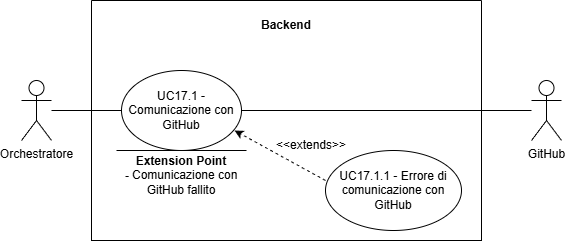

The diagram above was exported from draw.io. Its source (the exported page's mxGraphModel, read from the mxfile embedded in the PNG):
<mxGraphModel dx="1300" dy="787" grid="1" gridSize="10" guides="1" tooltips="1" connect="1" arrows="1" fold="1" page="1" pageScale="1" pageWidth="827" pageHeight="1169" math="0" shadow="0">
  <root>
    <mxCell id="0" />
    <mxCell id="1" parent="0" />
    <mxCell id="v7nT6pqAaHGprwCkuxXL-1" parent="1" style="shape=umlActor;verticalLabelPosition=bottom;verticalAlign=top;html=1;outlineConnect=0;" value="Orchestratore" vertex="1">
      <mxGeometry height="60" width="30" x="110" y="450" as="geometry" />
    </mxCell>
    <mxCell id="v7nT6pqAaHGprwCkuxXL-2" parent="1" style="swimlane;startSize=0;" value="" vertex="1">
      <mxGeometry height="240" width="390" x="180" y="370" as="geometry">
        <mxRectangle height="40" width="50" x="250" y="240" as="alternateBounds" />
      </mxGeometry>
    </mxCell>
    <mxCell id="v7nT6pqAaHGprwCkuxXL-3" parent="v7nT6pqAaHGprwCkuxXL-2" style="text;html=1;whiteSpace=wrap;strokeColor=none;fillColor=none;align=center;verticalAlign=middle;rounded=0;fontStyle=1" value="Backend" vertex="1">
      <mxGeometry height="30" width="60" x="165" y="10" as="geometry" />
    </mxCell>
    <mxCell id="v7nT6pqAaHGprwCkuxXL-4" parent="v7nT6pqAaHGprwCkuxXL-2" style="ellipse;html=1;whiteSpace=wrap;" value="UC17.1 - Comunicazione con GitHub" vertex="1">
      <mxGeometry height="80" width="120" x="30" y="70" as="geometry" />
    </mxCell>
    <mxCell id="v7nT6pqAaHGprwCkuxXL-5" parent="v7nT6pqAaHGprwCkuxXL-2" style="ellipse;whiteSpace=wrap;html=1;" value="UC17.1.1 - Errore di comunicazione con GitHub" vertex="1">
      <mxGeometry height="80" width="136" x="234" y="150" as="geometry" />
    </mxCell>
    <mxCell id="v7nT6pqAaHGprwCkuxXL-7" edge="1" parent="v7nT6pqAaHGprwCkuxXL-2" source="v7nT6pqAaHGprwCkuxXL-5" style="endArrow=classic;html=1;rounded=0;exitX=0;exitY=0.375;exitDx=0;exitDy=0;entryX=0.942;entryY=0.75;entryDx=0;entryDy=0;dashed=1;endFill=1;entryPerimeter=0;exitPerimeter=0;" target="v7nT6pqAaHGprwCkuxXL-4" value="">
      <mxGeometry height="50" relative="1" width="50" as="geometry">
        <mxPoint x="160" y="120" as="sourcePoint" />
        <mxPoint x="210" y="70" as="targetPoint" />
      </mxGeometry>
    </mxCell>
    <mxCell id="v7nT6pqAaHGprwCkuxXL-9" edge="1" parent="v7nT6pqAaHGprwCkuxXL-2" style="endArrow=none;html=1;rounded=0;" value="">
      <mxGeometry height="50" relative="1" width="50" as="geometry">
        <mxPoint x="25" y="150" as="sourcePoint" />
        <mxPoint x="155" y="150" as="targetPoint" />
      </mxGeometry>
    </mxCell>
    <mxCell id="v7nT6pqAaHGprwCkuxXL-10" parent="v7nT6pqAaHGprwCkuxXL-2" style="text;html=1;whiteSpace=wrap;strokeColor=none;fillColor=none;align=center;verticalAlign=middle;rounded=0;" value="&lt;b&gt;Extension Point&lt;/b&gt;&lt;div&gt;&lt;b&gt;- &lt;/b&gt;Comunicazione con GitHub fallito&lt;/div&gt;" vertex="1">
      <mxGeometry height="50" width="140" x="20" y="150" as="geometry" />
    </mxCell>
    <mxCell id="v7nT6pqAaHGprwCkuxXL-12" parent="v7nT6pqAaHGprwCkuxXL-2" style="text;html=1;whiteSpace=wrap;strokeColor=none;fillColor=none;align=center;verticalAlign=middle;rounded=0;" value="&amp;lt;&amp;lt;extends&amp;gt;&amp;gt;" vertex="1">
      <mxGeometry height="30" width="60" x="190" y="130" as="geometry" />
    </mxCell>
    <mxCell id="v7nT6pqAaHGprwCkuxXL-13" edge="1" parent="1" source="v7nT6pqAaHGprwCkuxXL-1" style="endArrow=none;html=1;rounded=0;entryX=0;entryY=0.5;entryDx=0;entryDy=0;" target="v7nT6pqAaHGprwCkuxXL-4" value="">
      <mxGeometry height="50" relative="1" width="50" as="geometry">
        <mxPoint x="330" y="330" as="sourcePoint" />
        <mxPoint x="380" y="280" as="targetPoint" />
      </mxGeometry>
    </mxCell>
    <mxCell id="v7nT6pqAaHGprwCkuxXL-15" parent="1" style="shape=umlActor;verticalLabelPosition=bottom;verticalAlign=top;html=1;outlineConnect=0;" value="GitHub" vertex="1">
      <mxGeometry height="60" width="30" x="620" y="450" as="geometry" />
    </mxCell>
    <mxCell id="v7nT6pqAaHGprwCkuxXL-16" edge="1" parent="1" source="v7nT6pqAaHGprwCkuxXL-4" style="endArrow=none;html=1;rounded=0;exitX=1;exitY=0.5;exitDx=0;exitDy=0;" target="v7nT6pqAaHGprwCkuxXL-15" value="">
      <mxGeometry height="50" relative="1" width="50" as="geometry">
        <mxPoint x="640" y="560" as="sourcePoint" />
        <mxPoint x="690" y="510" as="targetPoint" />
      </mxGeometry>
    </mxCell>
  </root>
</mxGraphModel>